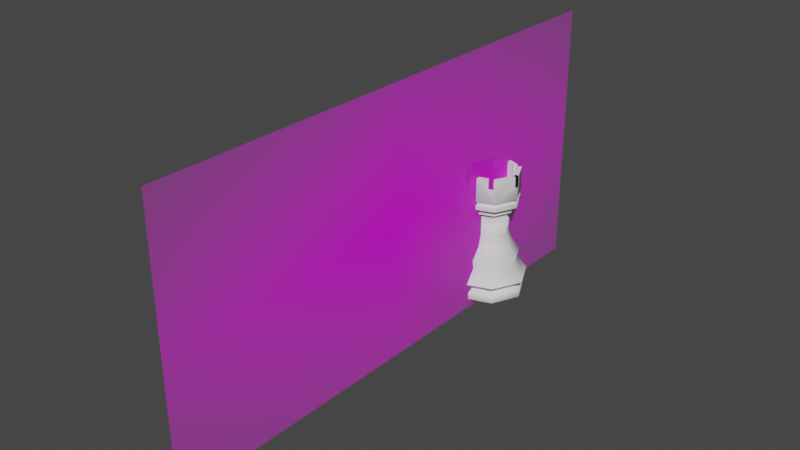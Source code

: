 # Source: Rook.blend  (saved by Blender 2.90.8; exported with 4.5.12 LTS)
import bpy
from mathutils import Matrix  # noqa: F401  (used for matrix-valued properties, if any)

bpy.ops.wm.read_factory_settings(use_empty=True)
scene = bpy.context.scene
scene.name = 'Scene'

# ---- collections
col_collection = bpy.data.collections.new('Collection'); scene.collection.children.link(col_collection)

# ---- images (referenced by path relative to the original .blend; pixels are not part of the script)
import os
ASSET_DIR = os.environ.get("B2B_ASSET_DIR", "")  # directory of the original .blend (textures are referenced by path, not embedded)
HERE = os.path.dirname(os.path.abspath(__file__))  # packed textures are extracted next to this script under _unpacked/

def load_image(name, relpath, width, height, colorspace="sRGB"):
    """Load a texture the original file referenced (path relative to the .blend, or extracted next to this script)."""
    p = next((c for c in (os.path.join(HERE, relpath), os.path.join(ASSET_DIR, relpath)) if relpath and os.path.exists(c)), "")
    if p:
        img = bpy.data.images.load(p, check_existing=True)
        img.name = name
    else:  # same state as the original file: an image datablock whose file is absent (Cycles renders it pink)
        img = bpy.data.images.new(name, width, height)
        img.source = "FILE"
        img.filepath = "//" + (relpath or name)
    img.colorspace_settings.name = colorspace
    return img
img_reference_jpg_001 = load_image('reference.jpg.001', 'reference.jpg', 1024, 1024, 'sRGB')

# ---- materials (node trees are filled in below, after node groups)
mat_reference = bpy.data.materials.new('reference')
mat_reference.surface_render_method = 'BLENDED'
mat_reference.blend_method = 'BLEND'
mat_reference.use_transparent_shadow = False

# ---- node groups
ng_auto_smooth = bpy.data.node_groups.new('Auto Smooth', 'GeometryNodeTree')
_s = ng_auto_smooth.interface.new_socket(name='Geometry', in_out='OUTPUT', socket_type='NodeSocketGeometry')
_s = ng_auto_smooth.interface.new_socket(name='Geometry', in_out='INPUT', socket_type='NodeSocketGeometry')
_s = ng_auto_smooth.interface.new_socket(name='Angle', in_out='INPUT', socket_type='NodeSocketFloat')
_s.subtype = 'ANGLE'
_s.min_value = 0.0
_s.max_value = 3.142
ng_auto_smooth.is_modifier = True
_N = ng_auto_smooth.nodes; _L = ng_auto_smooth.links
n0 = _N.new('NodeGroupOutput'); n0.name = 'Group Output'; n0.location = (480, -100)
n1 = _N.new('NodeGroupInput'); n1.name = 'Group Input'; n1.location = (-420, -300)
n2 = _N.new('NodeGroupInput'); n2.name = 'Group Input.001'; n2.location = (-60, -100)
n3 = _N.new('GeometryNodeSetShadeSmooth'); n3.name = 'Set Shade Smooth'; n3.location = (120, -100)
n3.domain = 'EDGE'
n4 = _N.new('GeometryNodeSetShadeSmooth'); n4.name = 'Set Shade Smooth.001'; n4.location = (300, -100)
n5 = _N.new('GeometryNodeInputMeshEdgeAngle'); n5.name = 'Edge Angle'; n5.location = (-420, -220)
n6 = _N.new('GeometryNodeInputEdgeSmooth'); n6.name = 'Is Edge Smooth'; n6.location = (-60, -160)
n7 = _N.new('GeometryNodeInputShadeSmooth'); n7.name = 'Is Face Smooth'; n7.location = (-240, -340)
n8 = _N.new('FunctionNodeBooleanMath'); n8.name = 'Boolean Math'; n8.location = (-60, -220)
n9 = _N.new('FunctionNodeCompare'); n9.name = 'Compare'; n9.location = (-240, -180)
n9.operation = 'LESS_EQUAL'
_L.new(n5.outputs[0], n9.inputs[0])
_L.new(n4.outputs[0], n0.inputs[0])
_L.new(n1.outputs[1], n9.inputs[1])
_L.new(n9.outputs[0], n8.inputs[0])
_L.new(n7.outputs[0], n8.inputs[1])
_L.new(n2.outputs[0], n3.inputs[0])
_L.new(n6.outputs[0], n3.inputs[1])
_L.new(n3.outputs[0], n4.inputs[0])
_L.new(n8.outputs[0], n3.inputs[2])
n0.is_active_output = True

# ---- material node trees
mat_reference.use_nodes = True; mat_reference.node_tree.nodes.clear()
_N = mat_reference.node_tree.nodes; _L = mat_reference.node_tree.links
n0 = _N.new('ShaderNodeBsdfPrincipled'); n0.name = 'Principled BSDF'; n0.location = (0, 300)
n0.distribution = 'GGX'
n0.subsurface_method = 'BURLEY'
n0.inputs[3].default_value = 1.45
n0.inputs[27].default_value = (0.0, 0.0, 0.0, 1.0)
n0.inputs[28].default_value = 1.0
n1 = _N.new('ShaderNodeOutputMaterial'); n1.name = 'Material Output'; n1.location = (300, 300)
n2 = _N.new('ShaderNodeTexImage'); n2.name = 'Image Texture'; n2.location = (-400, 312)
n2.image = img_reference_jpg_001
n2.extension = 'CLIP'
_L.new(n2.outputs[0], n0.inputs[0])
_L.new(n2.outputs[1], n0.inputs[4])
_L.new(n0.outputs[0], n1.inputs[0])
n1.is_active_output = True

# ---- world
world_world = bpy.data.worlds.new('World'); scene.world = world_world
world_world.use_nodes = True; world_world.node_tree.nodes.clear()
_N = world_world.node_tree.nodes; _L = world_world.node_tree.links
n0 = _N.new('ShaderNodeOutputWorld'); n0.name = 'World Output'; n0.location = (300, 300)
n1 = _N.new('ShaderNodeBackground'); n1.name = 'Background'; n1.location = (10, 300)
n1.inputs[0].default_value = (0.05088, 0.05088, 0.05088, 1.0)
_L.new(n1.outputs[0], n0.inputs[0])
n0.is_active_output = True
world_world.color = (0.05088, 0.05088, 0.05088)
world_world.use_sun_shadow = False
world_world.sun_shadow_jitter_overblur = 0.0

# ---- meshes
me_cylinder = bpy.data.meshes.new('Cylinder')
me_cylinder.from_pydata([(6.275e-09, 0.01058, 0.01469), (0.006713, 0.00818, 0.01469), (0.01058, 4.048e-10, 0.01469), (0.006713, -0.00818, 0.01469), (-2.219e-09, -0.01058, 0.01469), (-0.006713, -0.00818, 0.01469), (-0.01058, -2.791e-09, 0.01469), (-0.006713, 0.00818, 0.01469), (8.604e-05, 0.01277, 0.002473), (8.604e-05, 0.01257, 0.002895), (0.008164, 0.009883, 0.002473), (0.008037, 0.009729, 0.002895), (0.01282, 4.069e-05, 0.002473), (0.01262, 4.069e-05, 0.002895), (0.008164, -0.009802, 0.002473), (0.008037, -0.009648, 0.002895), (8.603e-05, -0.01269, 0.002473), (8.603e-05, -0.01249, 0.002895), (-0.007992, -0.009802, 0.002473), (-0.007865, -0.009648, 0.002895), (-0.01265, 4.069e-05, 0.002473), (-0.01245, 4.069e-05, 0.002895), (-0.007992, 0.009883, 0.002473), (-0.007865, 0.009729, 0.002895), (3.387e-05, 0.01056, 0.003886), (0.006721, 0.008164, 0.003886), (0.01057, 1.602e-05, 0.003886), (0.006721, -0.008132, 0.003886), (3.386e-05, -0.01052, 0.003886), (-0.006653, -0.008132, 0.003886), (-0.01051, 1.601e-05, 0.003886), (-0.006653, 0.008164, 0.003886), (8.466e-09, 0.01361, 0.006507), (0.008634, 0.01052, 0.006507), (0.01361, 3.992e-10, 0.006507), (0.008634, -0.01052, 0.006507), (-2.458e-09, -0.01361, 0.006507), (-0.008634, -0.01052, 0.006507), (-0.01361, -3.71e-09, 0.006507), (-0.008634, 0.01052, 0.006507), (5.937e-09, 0.01003, 0.01162), (0.006361, 0.007751, 0.01162), (0.01003, 3.602e-10, 0.01162), (0.006361, -0.007751, 0.01162), (-2.112e-09, -0.01003, 0.01162), (-0.006361, -0.007751, 0.01162), (-0.01003, -2.667e-09, 0.01162), (-0.006361, 0.007751, 0.01162), (-0.007687, 0.009512, 0.0), (8.604e-05, 0.01273, 0.000406), (0.008136, 0.009849, 0.000406), (-0.01217, 4.067e-05, 0.0), (0.01277, 4.069e-05, 0.000406), (-0.007687, -0.00943, 0.0), (0.008136, -0.009768, 0.000406), (8.6e-05, -0.01221, 0.0), (8.603e-05, -0.01265, 0.000406), (0.007859, -0.00943, 0.0), (-0.007964, -0.009768, 0.000406), (0.01234, 4.067e-05, 0.0), (-0.0126, 4.069e-05, 0.000406), (0.007859, 0.009512, 0.0), (-0.007964, 0.009849, 0.000406), (8.601e-05, 0.01229, 0.0), (4.23e-09, 0.006249, 0.03181), (0.003965, 0.004831, 0.03181), (0.006249, 2.152e-10, 0.03181), (0.003965, -0.004831, 0.03181), (-7.861e-10, -0.006249, 0.03181), (-0.003965, -0.004831, 0.03181), (-0.006249, -1.672e-09, 0.03181), (-0.003965, 0.004831, 0.03181), (-0.004006, 0.004882, 0.02325), (-0.006315, -1.718e-09, 0.02325), (-0.004006, -0.004882, 0.02325), (-7.789e-10, -0.006315, 0.02325), (0.004006, -0.004882, 0.02325), (0.006315, 1.89e-10, 0.02325), (0.004006, 0.004882, 0.02325), (4.29e-09, 0.006315, 0.02325), (-0.004691, 0.005716, 0.01897), (-0.004691, -0.005716, 0.01897), (0.004691, -0.005716, 0.01897), (0.004691, 0.005716, 0.01897), (-0.007394, -1.966e-09, 0.01897), (-1.137e-09, -0.007394, 0.01897), (0.007394, 2.671e-10, 0.01897), (4.798e-09, 0.007394, 0.01897), (1.339e-09, -4.657e-10, 0.03181), (4.968e-09, 0.007844, 0.03181), (0.004976, 0.006064, 0.03181), (0.007844, 3.518e-10, 0.03181), (0.004976, -0.006064, 0.03181), (-1.328e-09, -0.007844, 0.03181), (-0.004976, -0.006064, 0.03181), (-0.007844, -2.017e-09, 0.03181), (-0.004976, 0.006064, 0.03181), (4.968e-09, 0.007844, 0.03431), (0.004976, 0.006064, 0.03431), (0.007844, 3.518e-10, 0.03431), (0.004976, -0.006064, 0.03431), (-1.328e-09, -0.007844, 0.03431), (-0.004976, -0.006064, 0.03431), (-0.007844, -2.017e-09, 0.03431), (-0.004976, 0.006064, 0.03431), (5.94e-09, 0.009913, 0.03431), (0.006288, 0.007662, 0.03431), (0.009913, 4.446e-10, 0.03431), (0.006288, -0.007662, 0.03431), (-2.016e-09, -0.009913, 0.03431), (-0.006288, -0.007662, 0.03431), (-0.009913, -2.549e-09, 0.03431), (-0.006288, 0.007662, 0.03431), (5.94e-09, 0.009913, 0.0359), (0.006288, 0.007662, 0.0359), (0.009913, 4.446e-10, 0.0359), (0.006288, -0.007662, 0.0359), (-2.016e-09, -0.009913, 0.0359), (-0.006288, -0.007662, 0.0359), (-0.009913, -2.549e-09, 0.0359), (-0.006288, 0.007662, 0.0359), (5.387e-09, 0.008791, 0.0364), (0.005577, 0.006796, 0.0364), (0.008791, 3.713e-10, 0.0364), (0.005577, -0.006796, 0.0364), (-1.67e-09, -0.008791, 0.0364), (-0.005577, -0.006796, 0.0364), (-0.008791, -2.284e-09, 0.0364), (-0.005577, 0.006796, 0.0364), (6.967e-09, 0.008331, 0.046), (0.005206, 0.006468, 0.046), (0.005206, -0.006468, 0.046), (-8.396e-10, -0.008331, 0.046), (-0.005206, -0.006468, 0.046), (-0.005206, 0.006468, 0.046), (-2.016e-09, -0.009913, 0.03737), (-0.006288, -0.007662, 0.03737), (0.009913, 4.446e-10, 0.03737), (0.006288, -0.007662, 0.03737), (5.94e-09, 0.009913, 0.03737), (0.006288, 0.007662, 0.03737), (-0.006288, 0.007662, 0.03737), (-0.009913, -2.549e-09, 0.03737), (0.006288, 0.007662, 0.046), (5.94e-09, 0.009913, 0.046), (0.006288, -0.007662, 0.046), (-2.016e-09, -0.009913, 0.046), (-0.006288, -0.007662, 0.046), (-0.006288, 0.007662, 0.046), (0.005206, 0.006468, 0.03865), (6.757e-09, 0.008331, 0.03865), (0.008265, 9.335e-10, 0.03865), (0.005206, -0.006468, 0.03865), (-1.049e-09, -0.008331, 0.03865), (-0.005206, -0.006468, 0.03865), (-0.008265, -1.761e-09, 0.03865), (-0.005206, 0.006468, 0.03865), (-0.0005153, 0.0008926, 0.04202), (0.0005153, 0.0008926, 0.04202), (-0.001546, 0.0008926, 0.04202), (0.001546, 0.0008926, 0.04202), (-0.001546, -0.0008926, 0.04202), (0.001546, -0.0008926, 0.04202), (-0.0005153, -0.0008926, 0.04202), (0.0005153, -0.0008926, 0.04202), (0.007843, -0.0008926, 0.046), (0.007843, -0.0008926, 0.04202), (0.00949, -0.0008926, 0.046), (0.00949, -0.0008926, 0.04202), (0.008265, 9.335e-10, 0.04202), (0.009913, 4.446e-10, 0.04202), (0.00949, 0.0008926, 0.046), (0.00949, 0.0008926, 0.04202), (0.007843, 0.0008926, 0.046), (0.007843, 0.0008926, 0.04202), (-0.003132, 0.00721, 0.04202), (-0.003889, 0.008521, 0.04202), (0.00484, -0.006599, 0.04202), (0.005597, -0.00791, 0.04202), (0.00484, -0.006599, 0.046), (0.005597, -0.00791, 0.046), (0.00484, 0.006599, 0.04202), (0.005597, 0.00791, 0.04202), (0.00484, 0.006599, 0.046), (0.005597, 0.00791, 0.046), (0.003132, -0.00721, 0.04202), (0.003889, -0.008521, 0.04202), (0.003132, -0.00721, 0.046), (0.003889, -0.008521, 0.046), (0.003132, 0.00721, 0.04202), (0.003889, 0.008521, 0.04202), (0.003132, 0.00721, 0.046), (0.003889, 0.008521, 0.046), (-0.003132, 0.00721, 0.046), (-0.003889, 0.008521, 0.046), (-0.00484, 0.006599, 0.04202), (-0.005597, 0.00791, 0.04202), (-0.00949, 0.0008926, 0.046), (-0.007843, 0.0008926, 0.046), (-0.007843, 0.0008926, 0.04202), (-0.00949, 0.0008926, 0.04202), (-0.00484, 0.006599, 0.046), (-0.005597, 0.00791, 0.046), (-0.008265, -1.761e-09, 0.04202), (-0.009913, -2.549e-09, 0.04202), (-0.003132, -0.00721, 0.04202), (-0.003889, -0.008521, 0.04202), (-0.003132, -0.00721, 0.046), (-0.003889, -0.008521, 0.046), (-0.00484, -0.006599, 0.04202), (-0.005597, -0.00791, 0.04202), (-0.00484, -0.006599, 0.046), (-0.005597, -0.00791, 0.046), (-0.007843, -0.0008926, 0.04202), (-0.00949, -0.0008926, 0.04202), (-0.007843, -0.0008926, 0.046), (-0.00949, -0.0008926, 0.046)], [(158, 159), (157, 160), (163, 162), (161, 164)], [(40, 47, 7, 0), (47, 46, 6, 7), (46, 45, 5, 6), (45, 44, 4, 5), (44, 43, 3, 4), (43, 42, 2, 3), (54, 56, 55, 57), (42, 41, 1, 2), (62, 22, 8, 49), (60, 20, 22, 62), (58, 18, 20, 60), (56, 16, 18, 58), (54, 14, 16, 56), (52, 12, 14, 54), (50, 10, 12, 52), (9, 23, 31, 24), (22, 20, 21, 23), (23, 21, 30, 31), (20, 18, 19, 21), (21, 19, 29, 30), (18, 16, 17, 19), (16, 14, 15, 17), (19, 17, 28, 29), (17, 15, 27, 28), (14, 12, 13, 15), (15, 13, 26, 27), (32, 33, 25, 24), (12, 10, 11, 13), (13, 11, 25, 26), (10, 8, 9, 11), (11, 9, 24, 25), (32, 39, 47, 40), (39, 38, 46, 47), (39, 32, 24, 31), (38, 39, 31, 30), (38, 37, 45, 46), (37, 38, 30, 29), (37, 36, 44, 45), (36, 35, 43, 44), (36, 37, 29, 28), (35, 34, 42, 43), (35, 36, 28, 27), (34, 35, 27, 26), (34, 33, 41, 42), (41, 40, 0, 1), (33, 34, 26, 25), (33, 32, 40, 41), (49, 50, 61, 63), (49, 8, 10, 50), (58, 60, 51, 53), (52, 54, 57, 59), (62, 49, 63, 48), (56, 58, 53, 55), (50, 52, 59, 61), (63, 61, 59, 57, 55, 53, 51, 48), (60, 62, 48, 51), (8, 22, 23, 9), (72, 73, 70, 71), (74, 75, 68, 69), (76, 77, 66, 67), (78, 79, 64, 65), (79, 72, 71, 64), (73, 74, 69, 70), (75, 76, 67, 68), (77, 78, 65, 66), (86, 83, 78, 77), (85, 82, 76, 75), (84, 81, 74, 73), (87, 80, 72, 79), (83, 87, 79, 78), (82, 86, 77, 76), (81, 85, 75, 74), (80, 84, 73, 72), (7, 6, 84, 80), (5, 4, 85, 81), (3, 2, 86, 82), (1, 0, 87, 83), (0, 7, 80, 87), (6, 5, 81, 84), (4, 3, 82, 85), (2, 1, 83, 86), (64, 71, 88), (70, 69, 88), (68, 67, 88), (66, 65, 88), (71, 70, 88), (69, 68, 88), (67, 66, 88), (65, 64, 88), (64, 65, 90, 89), (71, 64, 89, 96), (69, 70, 95, 94), (67, 68, 93, 92), (65, 66, 91, 90), (70, 71, 96, 95), (68, 69, 94, 93), (66, 67, 92, 91), (91, 92, 100, 99), (89, 90, 98, 97), (96, 89, 97, 104), (94, 95, 103, 102), (92, 93, 101, 100), (90, 91, 99, 98), (95, 96, 104, 103), (93, 94, 102, 101), (103, 104, 112, 111), (101, 102, 110, 109), (99, 100, 108, 107), (97, 98, 106, 105), (104, 97, 105, 112), (102, 103, 111, 110), (100, 101, 109, 108), (98, 99, 107, 106), (108, 109, 117, 116), (106, 107, 115, 114), (111, 112, 120, 119), (109, 110, 118, 117), (107, 108, 116, 115), (105, 106, 114, 113), (112, 105, 113, 120), (110, 111, 119, 118), (120, 113, 121, 128), (118, 119, 127, 126), (116, 117, 125, 124), (114, 115, 123, 122), (119, 120, 128, 127), (117, 118, 126, 125), (115, 116, 124, 123), (113, 114, 122, 121), (135, 136, 147, 212, 210, 206, 208, 146), (137, 138, 145, 167, 168, 170), (139, 140, 143, 184, 182, 190, 192, 144), (141, 139, 144, 194, 176, 196, 202, 148), (136, 142, 204, 214, 216, 147), (138, 135, 146, 188, 186, 178, 180, 145), (140, 137, 170, 172, 171, 143), (142, 141, 148, 197, 200, 204), (127, 128, 141, 142), (122, 123, 137, 140), (124, 125, 135, 138), (126, 127, 142, 136), (128, 121, 139, 141), (121, 122, 140, 139), (123, 124, 138, 137), (125, 126, 136, 135), (151, 149, 130, 173, 174, 169), (130, 183, 184, 143), (131, 165, 167, 145), (132, 187, 188, 146), (133, 211, 212, 147), (134, 198, 197, 148), (129, 193, 194, 144), (149, 151, 152, 153, 154, 155, 156, 150), (156, 155, 203, 199, 198, 134), (154, 153, 132, 207, 205, 209, 211, 133), (152, 151, 169, 166, 165, 131), (150, 156, 134, 201, 195, 175, 193, 129), (155, 154, 133, 215, 213, 203), (153, 152, 131, 179, 177, 185, 187, 132), (149, 150, 129, 191, 189, 181, 183, 130), (208, 207, 132, 146), (178, 177, 185, 186), (182, 181, 183, 184), (177, 178, 180, 179), (192, 191, 129, 144), (180, 179, 131, 145), (171, 173, 130, 143), (202, 201, 134, 148), (216, 215, 133, 147), (186, 185, 187, 188), (181, 182, 190, 189), (189, 190, 192, 191)])
me_cylinder.polygons.foreach_set('use_smooth', [1, 1, 1, 1, 1, 1, 1, 1, 1, 1, 1, 1, 1, 1, 1, 1, 1, 1, 1, 1, 1, 1, 1, 1, 1, 1, 1, 1, 1, 1, 1, 1, 1, 1, 1, 1, 1, 1, 1, 1, 1, 1, 1, 1, 1, 1, 1, 1, 1, 1, 1, 1, 1, 1, 1, 1, 1, 1, 1, 1, 1, 1, 1, 1, 1, 1, 1, 1, 1, 1, 1, 1, 1, 1, 1, 1, 1, 1, 1, 1, 1, 1, 1, 1, 1, 1, 1, 1, 1, 1, 1, 1, 1, 1, 1, 1, 1, 1, 1, 1, 1, 1, 1, 1, 1, 1, 1, 1, 1, 1, 1, 1, 1, 1, 1, 1, 1, 1, 1, 1, 1, 1, 1, 1, 1, 1, 1, 1, 1, 1, 1, 1, 1, 1, 1, 1, 1, 1, 1, 1, 1, 1, 1, 1, 1, 1, 1, 1, 1, 1, 1, 1, 1, 1, 1, 1, 1, 1, 1, 1, 1, 0, 0, 0, 1, 1, 1, 1, 1, 0, 0, 0])
_uv = me_cylinder.uv_layers.new(name='UVMap')
_uv.uv.foreach_set('vector', [-0.0001503, 0.942, 0.1094, 0.942, 0.1094, 1.0, 0.0, 1.0, 0.1094, 0.942, 0.25, 0.942, 0.25, 1.0, 0.1094, 1.0, 0.25, 0.942, 0.3906, 0.942, 0.3906, 1.0, 0.25, 1.0, 0.3906, 0.942, 0.5, 0.942, 0.5, 1.0, 0.3906, 1.0, 0.5, 0.942, 0.6094, 0.942, 0.6094, 1.0, 0.5, 1.0, 0.6094, 0.942, 0.75, 0.942, 0.75, 1.0, 0.6094, 1.0, 0.6093, 0.5125, 0.5, 0.5125, 0.5, 0.5125, 0.6093, 0.5125, 0.75, 0.942, 0.8906, 0.942, 0.8906, 1.0, 0.75, 1.0, 0.1093, 0.5125, 0.1094, 0.6205, 0.0, 0.6205, 3.698e-05, 0.5125, 0.25, 0.5125, 0.25, 0.6205, 0.1094, 0.6205, 0.1094, 0.5125, 0.3906, 0.5125, 0.3906, 0.6205, 0.25, 0.6205, 0.25, 0.5125, 0.5, 0.5125, 0.5, 0.6205, 0.3906, 0.6205, 0.3907, 0.5125, 0.6093, 0.5125, 0.6094, 0.6205, 0.5, 0.6205, 0.5, 0.5125, 0.75, 0.5125, 0.75, 0.6205, 0.6094, 0.6205, 0.6094, 0.5125, 0.8906, 0.5125, 0.8906, 0.6205, 0.75, 0.6205, 0.75, 0.5125, 6.805e-06, 0.6418, 0.1094, 0.6418, 0.1092, 0.6753, -0.0006014, 0.6755, 0.1094, 0.6205, 0.25, 0.6205, 0.25, 0.6418, 0.1094, 0.6418, 0.1094, 0.6418, 0.25, 0.6418, 0.2499, 0.6757, 0.1092, 0.6753, 0.25, 0.6205, 0.3906, 0.6205, 0.3906, 0.6418, 0.25, 0.6418, 0.25, 0.6418, 0.3906, 0.6418, 0.3908, 0.6756, 0.2499, 0.6757, 0.3906, 0.6205, 0.5, 0.6205, 0.5, 0.6418, 0.3906, 0.6418, 0.5, 0.6205, 0.6094, 0.6205, 0.6094, 0.6418, 0.5, 0.6418, 0.3906, 0.6418, 0.5, 0.6418, 0.5002, 0.6757, 0.3908, 0.6756, 0.5, 0.6418, 0.6094, 0.6418, 0.6095, 0.6759, 0.5002, 0.6757, 0.6094, 0.6205, 0.75, 0.6205, 0.75, 0.6418, 0.6094, 0.6418, 0.6094, 0.6418, 0.75, 0.6418, 0.7501, 0.6759, 0.6095, 0.6759, 0.9999, 0.7738, 0.8906, 0.7738, 0.8906, 0.676, 1.0, 0.6761, 0.75, 0.6205, 0.8906, 0.6205, 0.8906, 0.6418, 0.75, 0.6418, 0.75, 0.6418, 0.8906, 0.6418, 0.8906, 0.676, 0.7501, 0.6759, 0.8906, 0.6205, 1.0, 0.6205, 1.0, 0.6418, 0.8906, 0.6418, 0.8906, 0.6418, 1.0, 0.6418, 1.0, 0.6761, 0.8906, 0.676, 9.026e-05, 0.7738, 0.1094, 0.7738, 0.1094, 0.942, -0.0001503, 0.942, 0.1094, 0.7738, 0.25, 0.7738, 0.25, 0.942, 0.1094, 0.942, 0.1094, 0.7738, 9.026e-05, 0.7738, -0.0006014, 0.6755, 0.1092, 0.6753, 0.25, 0.7738, 0.1094, 0.7738, 0.1092, 0.6753, 0.2499, 0.6757, 0.25, 0.7738, 0.3906, 0.7738, 0.3906, 0.942, 0.25, 0.942, 0.3906, 0.7738, 0.25, 0.7738, 0.2499, 0.6757, 0.3908, 0.6756, 0.3906, 0.7738, 0.5, 0.7738, 0.5, 0.942, 0.3906, 0.942, 0.5, 0.7738, 0.6094, 0.7738, 0.6094, 0.942, 0.5, 0.942, 0.5, 0.7738, 0.3906, 0.7738, 0.3908, 0.6756, 0.5002, 0.6757, 0.6094, 0.7738, 0.75, 0.7738, 0.75, 0.942, 0.6094, 0.942, 0.6094, 0.7738, 0.5, 0.7738, 0.5002, 0.6757, 0.6095, 0.6759, 0.75, 0.7738, 0.6094, 0.7738, 0.6095, 0.6759, 0.7501, 0.6759, 0.75, 0.7738, 0.8906, 0.7738, 0.8906, 0.942, 0.75, 0.942, 0.8906, 0.942, 1.0, 0.942, 1.0, 1.0, 0.8906, 1.0, 0.8906, 0.7738, 0.75, 0.7738, 0.7501, 0.6759, 0.8906, 0.676, 0.8906, 0.7738, 0.9999, 0.7738, 1.0, 0.942, 0.8906, 0.942, 1.0, 0.5125, 0.8907, 0.5125, 0.8907, 0.5125, 1.0, 0.5125, 1.0, 0.5125, 1.0, 0.6205, 0.8906, 0.6205, 0.8907, 0.5125, 0.3906, 0.5125, 0.25, 0.5125, 0.25, 0.5125, 0.3906, 0.5125, 0.75, 0.5125, 0.6094, 0.5125, 0.6094, 0.5125, 0.75, 0.5125, 0.1093, 0.5125, 3.698e-05, 0.5125, 3.698e-05, 0.5125, 0.1093, 0.5125, 0.5, 0.5125, 0.3907, 0.5125, 0.3907, 0.5125, 0.5, 0.5125, 0.8906, 0.5125, 0.75, 0.5125, 0.75, 0.5125, 0.8906, 0.5125, 1.0, 0.5125, 0.8907, 0.5125, 0.75, 0.5125, 0.6094, 0.5125, 0.5, 0.5125, 0.3907, 0.5125, 0.25, 0.5125, 0.1094, 0.5125, 0.25, 0.5125, 0.1094, 0.5125, 0.1094, 0.5125, 0.25, 0.5125, 0.0, 0.6205, 0.1094, 0.6205, 0.1094, 0.6418, 6.805e-06, 0.6418, 0.1094, 1.0, 0.25, 1.0, 0.25, 1.0, 0.1094, 1.0, 0.3906, 1.0, 0.5, 1.0, 0.5, 1.0, 0.3906, 1.0, 0.6094, 1.0, 0.75, 1.0, 0.75, 1.0, 0.6094, 1.0, 0.8906, 1.0, 1.0, 1.0, 1.0, 1.0, 0.8906, 1.0, 0.0, 1.0, 0.1094, 1.0, 0.1094, 1.0, 0.0, 1.0, 0.25, 1.0, 0.3906, 1.0, 0.3906, 1.0, 0.25, 1.0, 0.5, 1.0, 0.6094, 1.0, 0.6094, 1.0, 0.5, 1.0, 0.75, 1.0, 0.8906, 1.0, 0.8906, 1.0, 0.75, 1.0, 0.75, 1.0, 0.8906, 1.0, 0.8906, 1.0, 0.75, 1.0, 0.5, 1.0, 0.6094, 1.0, 0.6094, 1.0, 0.5, 1.0, 0.25, 1.0, 0.3906, 1.0, 0.3906, 1.0, 0.25, 1.0, 0.0, 1.0, 0.1094, 1.0, 0.1094, 1.0, 0.0, 1.0, 0.8906, 1.0, 1.0, 1.0, 1.0, 1.0, 0.8906, 1.0, 0.6094, 1.0, 0.75, 1.0, 0.75, 1.0, 0.6094, 1.0, 0.3906, 1.0, 0.5, 1.0, 0.5, 1.0, 0.3906, 1.0, 0.1094, 1.0, 0.25, 1.0, 0.25, 1.0, 0.1094, 1.0, 0.1094, 1.0, 0.25, 1.0, 0.25, 1.0, 0.1094, 1.0, 0.3906, 1.0, 0.5, 1.0, 0.5, 1.0, 0.3906, 1.0, 0.6094, 1.0, 0.75, 1.0, 0.75, 1.0, 0.6094, 1.0, 0.8906, 1.0, 1.0, 1.0, 1.0, 1.0, 0.8906, 1.0, 0.0, 1.0, 0.1094, 1.0, 0.1094, 1.0, 0.0, 1.0, 0.25, 1.0, 0.3906, 1.0, 0.3906, 1.0, 0.25, 1.0, 0.5, 1.0, 0.6094, 1.0, 0.6094, 1.0, 0.5, 1.0, 0.75, 1.0, 0.8906, 1.0, 0.8906, 1.0, 0.75, 1.0, 0.0, 1.0, 0.1094, 1.0, 0.0, 1.0, 0.25, 1.0, 0.3906, 1.0, 0.25, 1.0, 0.5, 1.0, 0.6094, 1.0, 0.5, 1.0, 0.75, 1.0, 0.8906, 1.0, 0.75, 1.0, 0.1094, 1.0, 0.25, 1.0, 0.1094, 1.0, 0.3906, 1.0, 0.5, 1.0, 0.3906, 1.0, 0.6094, 1.0, 0.75, 1.0, 0.6094, 1.0, 0.8906, 1.0, 1.0, 1.0, 0.8906, 1.0, 1.0, 1.0, 0.8906, 1.0, 0.8906, 1.0, 1.0, 1.0, 0.1094, 1.0, 0.0, 1.0, 0.0, 1.0, 0.1094, 1.0, 0.3906, 1.0, 0.25, 1.0, 0.25, 1.0, 0.3906, 1.0, 0.6094, 1.0, 0.5, 1.0, 0.5, 1.0, 0.6094, 1.0, 0.8906, 1.0, 0.75, 1.0, 0.75, 1.0, 0.8906, 1.0, 0.25, 1.0, 0.1094, 1.0, 0.1094, 1.0, 0.25, 1.0, 0.5, 1.0, 0.3906, 1.0, 0.3906, 1.0, 0.5, 1.0, 0.75, 1.0, 0.6094, 1.0, 0.6094, 1.0, 0.75, 1.0, 0.75, 1.0, 0.6094, 1.0, 0.6094, 1.0, 0.75, 1.0, 1.0, 1.0, 0.8906, 1.0, 0.8906, 1.0, 1.0, 1.0, 0.1094, 1.0, 0.0, 1.0, 0.0, 1.0, 0.1094, 1.0, 0.3906, 1.0, 0.25, 1.0, 0.25, 1.0, 0.3906, 1.0, 0.6094, 1.0, 0.5, 1.0, 0.5, 1.0, 0.6094, 1.0, 0.8906, 1.0, 0.75, 1.0, 0.75, 1.0, 0.8906, 1.0, 0.25, 1.0, 0.1094, 1.0, 0.1094, 1.0, 0.25, 1.0, 0.5, 1.0, 0.3906, 1.0, 0.3906, 1.0, 0.5, 1.0, 0.25, 1.0, 0.1094, 1.0, 0.1094, 1.0, 0.25, 1.0, 0.5, 1.0, 0.3906, 1.0, 0.3906, 1.0, 0.5, 1.0, 0.75, 1.0, 0.6094, 1.0, 0.6094, 1.0, 0.75, 1.0, 1.0, 1.0, 0.8906, 1.0, 0.8906, 1.0, 1.0, 1.0, 0.1094, 1.0, 0.0, 1.0, 0.0, 1.0, 0.1094, 1.0, 0.3906, 1.0, 0.25, 1.0, 0.25, 1.0, 0.3906, 1.0, 0.6094, 1.0, 0.5, 1.0, 0.5, 1.0, 0.6094, 1.0, 0.8906, 1.0, 0.75, 1.0, 0.75, 1.0, 0.8906, 1.0, 0.6094, 1.0, 0.5, 1.0, 0.5, 1.0, 0.6094, 1.0, 0.8906, 1.0, 0.75, 1.0, 0.75, 1.0, 0.8906, 1.0, 0.25, 1.0, 0.1094, 1.0, 0.1094, 1.0, 0.25, 1.0, 0.5, 1.0, 0.3906, 1.0, 0.3906, 1.0, 0.5, 1.0, 0.75, 1.0, 0.6094, 1.0, 0.6094, 1.0, 0.75, 1.0, 1.0, 1.0, 0.8906, 1.0, 0.8906, 1.0, 1.0, 1.0, 0.1094, 1.0, 0.0, 1.0, 0.0, 1.0, 0.1094, 1.0, 0.3906, 1.0, 0.25, 1.0, 0.25, 1.0, 0.3906, 1.0, 0.1094, 1.0, 0.0, 1.0, 0.0, 1.0, 0.1094, 1.0, 0.3906, 1.0, 0.25, 1.0, 0.25, 1.0, 0.3906, 1.0, 0.6094, 1.0, 0.5, 1.0, 0.5, 1.0, 0.6094, 1.0, 0.8906, 1.0, 0.75, 1.0, 0.75, 1.0, 0.8906, 1.0, 0.25, 1.0, 0.1094, 1.0, 0.1094, 1.0, 0.25, 1.0, 0.5, 1.0, 0.3906, 1.0, 0.3906, 1.0, 0.5, 1.0, 0.75, 1.0, 0.6094, 1.0, 0.6094, 1.0, 0.75, 1.0, 1.0, 1.0, 0.8906, 1.0, 0.8906, 1.0, 1.0, 1.0, 0.5, 1.0, 0.3906, 1.0, 0.3906, 1.0, 0.4026, 1.0, 0.4026, 1.0, 0.4324, 1.0, 0.4324, 1.0, 0.5, 1.0, 0.75, 1.0, 0.6094, 1.0, 0.6094, 1.0, 0.7336, 1.0, 0.7336, 1.0, 0.75, 1.0, 1.0, 1.0, 0.8906, 1.0, 0.8906, 1.0, 0.9026, 1.0, 0.9026, 1.0, 0.9324, 1.0, 0.9324, 1.0, 1.0, 1.0, 0.1094, 1.0, 0.0, 1.0, 0.0, 1.0, 0.06764, 1.0, 0.06764, 1.0, 0.09735, 1.0, 0.09735, 1.0, 0.1094, 1.0, 0.3906, 1.0, 0.25, 1.0, 0.25, 1.0, 0.2664, 1.0, 0.2664, 1.0, 0.3906, 1.0, 0.6094, 1.0, 0.5, 1.0, 0.5, 1.0, 0.5676, 1.0, 0.5676, 1.0, 0.5974, 1.0, 0.5974, 1.0, 0.6094, 1.0, 0.8906, 1.0, 0.75, 1.0, 0.75, 1.0, 0.7664, 1.0, 0.7664, 1.0, 0.8906, 1.0, 0.25, 1.0, 0.1094, 1.0, 0.1094, 1.0, 0.2336, 1.0, 0.2336, 1.0, 0.25, 1.0, 0.25, 1.0, 0.1094, 1.0, 0.1094, 1.0, 0.25, 1.0, 0.8906, 1.0, 0.75, 1.0, 0.75, 1.0, 0.8906, 1.0, 0.6094, 1.0, 0.5, 1.0, 0.5, 1.0, 0.6094, 1.0, 0.3906, 1.0, 0.25, 1.0, 0.25, 1.0, 0.3906, 1.0, 0.1094, 1.0, 0.0, 1.0, 0.0, 1.0, 0.1094, 1.0, 1.0, 1.0, 0.8906, 1.0, 0.8906, 1.0, 1.0, 1.0, 0.75, 1.0, 0.6094, 1.0, 0.6094, 1.0, 0.75, 1.0, 0.5, 1.0, 0.3906, 1.0, 0.3906, 1.0, 0.5, 1.0, 0.715, 1.0, 0.7389, 1.0, 0.7389, 1.0, 0.7183, 1.0, 0.7183, 1.0, 0.715, 1.0, 0.7389, 1.0, 0.6976, 1.0, 0.7927, 1.0, 0.8906, 1.0, 0.5924, 1.0, 0.6981, 1.0, 0.7336, 1.0, 0.6094, 1.0, 0.4948, 1.0, 0.5535, 1.0, 0.5676, 1.0, 0.5, 1.0, 0.3967, 1.0, 0.4036, 1.0, 0.4026, 1.0, 0.3906, 1.0, 0.1512, 1.0, 0.2531, 1.0, 0.2336, 1.0, 0.1094, 1.0, 0.1508, 1.0, 0.151, 1.0, 0.06764, 1.0, 0.0, 1.0, 0.7389, 1.0, 0.715, 1.0, 0.5924, 1.0, 0.4948, 1.0, 0.3967, 1.0, 0.2694, 1.0, 0.1512, 1.0, 0.1508, 1.0, 0.1512, 1.0, 0.2694, 1.0, 0.2694, 1.0, 0.2531, 1.0, 0.2531, 1.0, 0.1512, 1.0, 0.3967, 1.0, 0.4948, 1.0, 0.4948, 1.0, 0.4358, 1.0, 0.4358, 1.0, 0.4036, 1.0, 0.4036, 1.0, 0.3967, 1.0, 0.5924, 1.0, 0.715, 1.0, 0.715, 1.0, 0.6981, 1.0, 0.6981, 1.0, 0.5924, 1.0, 0.1508, 1.0, 0.1512, 1.0, 0.1512, 1.0, 0.1512, 1.0, 0.1512, 1.0, 0.151, 1.0, 0.151, 1.0, 0.1508, 1.0, 0.2694, 1.0, 0.3967, 1.0, 0.3967, 1.0, 0.287, 1.0, 0.287, 1.0, 0.2694, 1.0, 0.4948, 1.0, 0.5924, 1.0, 0.5924, 1.0, 0.5856, 1.0, 0.5856, 1.0, 0.5535, 1.0, 0.5535, 1.0, 0.4948, 1.0, 0.7389, 1.0, 0.1508, 1.0, 0.1508, 1.0, 0.5046, 1.0, 0.5046, 1.0, 0.6976, 1.0, 0.6976, 1.0, 0.7389, 1.0, 0.4324, 1.0, 0.4358, 1.0, 0.4948, 1.0, 0.5, 1.0, 0.1599, 0.75, 0.1741, 0.75, 0.1771, 0.5, 0.1629, 0.5, 0.375, 0.7849, 0.375, 0.7991, 0.4865, 0.7991, 0.4865, 0.7849, 0.375, 0.9509, 0.375, 0.9651, 0.4865, 0.9651, 0.4865, 0.9509, 0.5508, 1.0, 0.5046, 1.0, 0.1508, 1.0, 0.0, 1.0, 0.5974, 1.0, 0.5856, 1.0, 0.5924, 1.0, 0.6094, 1.0, 0.7664, 1.0, 0.7183, 1.0, 0.7389, 1.0, 0.8906, 1.0, 0.09735, 1.0, 0.1512, 1.0, 0.1512, 1.0, 0.1094, 1.0, 0.2664, 1.0, 0.287, 1.0, 0.3967, 1.0, 0.3906, 1.0, 0.375, 0.2879, 0.375, 0.3021, 0.4865, 0.3021, 0.4865, 0.2879, 0.3259, 0.75, 0.3401, 0.75, 0.3371, 0.5, 0.3229, 0.5, 0.375, 0.4479, 0.375, 0.4621, 0.4865, 0.4621, 0.4865, 0.4479])
me_cylinder.use_remesh_fix_poles = True
me_cylinder.use_remesh_preserve_attributes = False
me_cylinder.use_mirror_vertex_groups = False
me_cylinder.update()
me_reference_001 = bpy.data.meshes.new('reference.001')
me_reference_001.from_pydata([(-0.9972, -0.5, 0.0), (0.9972, -0.5, 0.0), (-0.9972, 0.5, 0.0), (0.9972, 0.5, 0.0)], [], [(0, 1, 3, 2)])
_uv = me_reference_001.uv_layers.new(name='UVMap')
_uv.uv.foreach_set('vector', [0.0, 0.0, 1.0, 0.0, 1.0, 1.0, 0.0, 1.0])
me_reference_001.materials.append(mat_reference)
me_reference_001.use_remesh_fix_poles = True
me_reference_001.use_remesh_preserve_attributes = False
me_reference_001.use_mirror_vertex_groups = False
me_reference_001.update()

# ---- objects
ob_rook = bpy.data.objects.new('Rook', me_cylinder)
ob_reference = bpy.data.objects.new('reference', me_reference_001)

# ---- transforms, parenting, visibility, modifiers, constraints
ob_rook.location = (-9.153e-09, -3.027e-09, 0.0)
ob_rook.scale = (1.12, 1.12, 1.12)
ob_rook.display_type = 'SOLID'
ob_rook.lineart.crease_threshold = 0.0
_m = ob_rook.modifiers.new('Auto Smooth', 'NODES')
_m.node_group = ng_auto_smooth
_gi = [s.identifier for s in ng_auto_smooth.interface.items_tree if s.item_type == 'SOCKET' and s.in_out == 'INPUT']
_m[_gi[1]] = 0.9215  # Angle
ob_reference.location = (0.0, -0.05595, 0.04958)
ob_reference.rotation_euler = (1.571, -0.0, 1.571)
ob_reference.scale = (0.1058, 0.1058, 0.1058)
ob_reference.lineart.crease_threshold = 0.0

# ---- collection membership
col_collection.objects.link(ob_rook)
col_collection.objects.link(ob_reference)

# ---- scene / render settings (as saved in the file)
scene.frame_start = 1; scene.frame_end = 250; scene.frame_set(0)
scene.render.engine = 'BLENDER_EEVEE_NEXT'
scene.cycles.use_denoising = False
scene.cycles.samples = 128
scene.cycles.sampling_pattern = 'TABULATED_SOBOL'
scene.cycles.use_adaptive_sampling = False
scene.cycles.use_light_tree = False
scene.view_settings.view_transform = 'Filmic'
bpy.context.view_layer.update()

# ---- added for rendering (the .blend has no active camera and no usable light): camera, sun
cam_auto = bpy.data.cameras.new('AutoCamera')
cam_auto.lens = 50.0
cam_auto.sensor_width = 36.0
cam_auto.clip_end = 1000.0
ob_auto_camera = bpy.data.objects.new('AutoCamera', cam_auto)
scene.collection.objects.link(ob_auto_camera)
ob_auto_camera.location = (0.220153, -0.320136, 0.225699)
ob_auto_camera.rotation_euler = (1.09748, -7.21219e-08, 0.694738)
scene.camera = ob_auto_camera
light_auto_sun = bpy.data.lights.new('AutoSun', 'SUN')
light_auto_sun.energy = 3.0
light_auto_sun.angle = 0.0523599
ob_auto_sun = bpy.data.objects.new('AutoSun', light_auto_sun)
scene.collection.objects.link(ob_auto_sun)
ob_auto_sun.rotation_euler = (0.872665, 0.174533, 0.523599)
bpy.context.view_layer.update()
